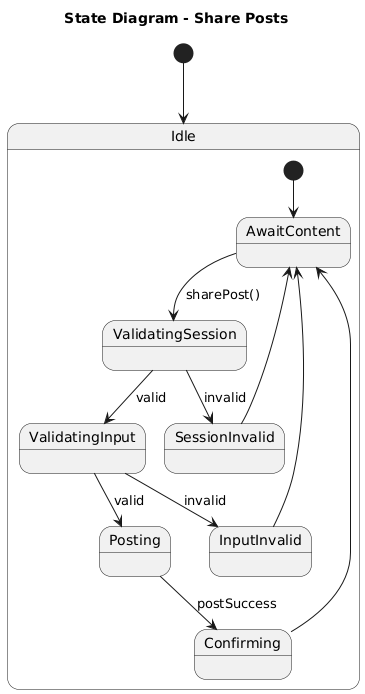

The diagram above was rendered by PlantUML. Its source (embedded in the PNG):
@startuml
title State Diagram - Share Posts
[*] --> Idle
state Idle {
  [*] --> AwaitContent
  AwaitContent --> ValidatingSession : sharePost()
  ValidatingSession --> SessionInvalid : invalid
  SessionInvalid --> AwaitContent
  ValidatingSession --> ValidatingInput : valid
  ValidatingInput --> InputInvalid : invalid
  InputInvalid --> AwaitContent
  ValidatingInput --> Posting : valid
  Posting --> Confirming : postSuccess
  Confirming --> AwaitContent
}
@enduml